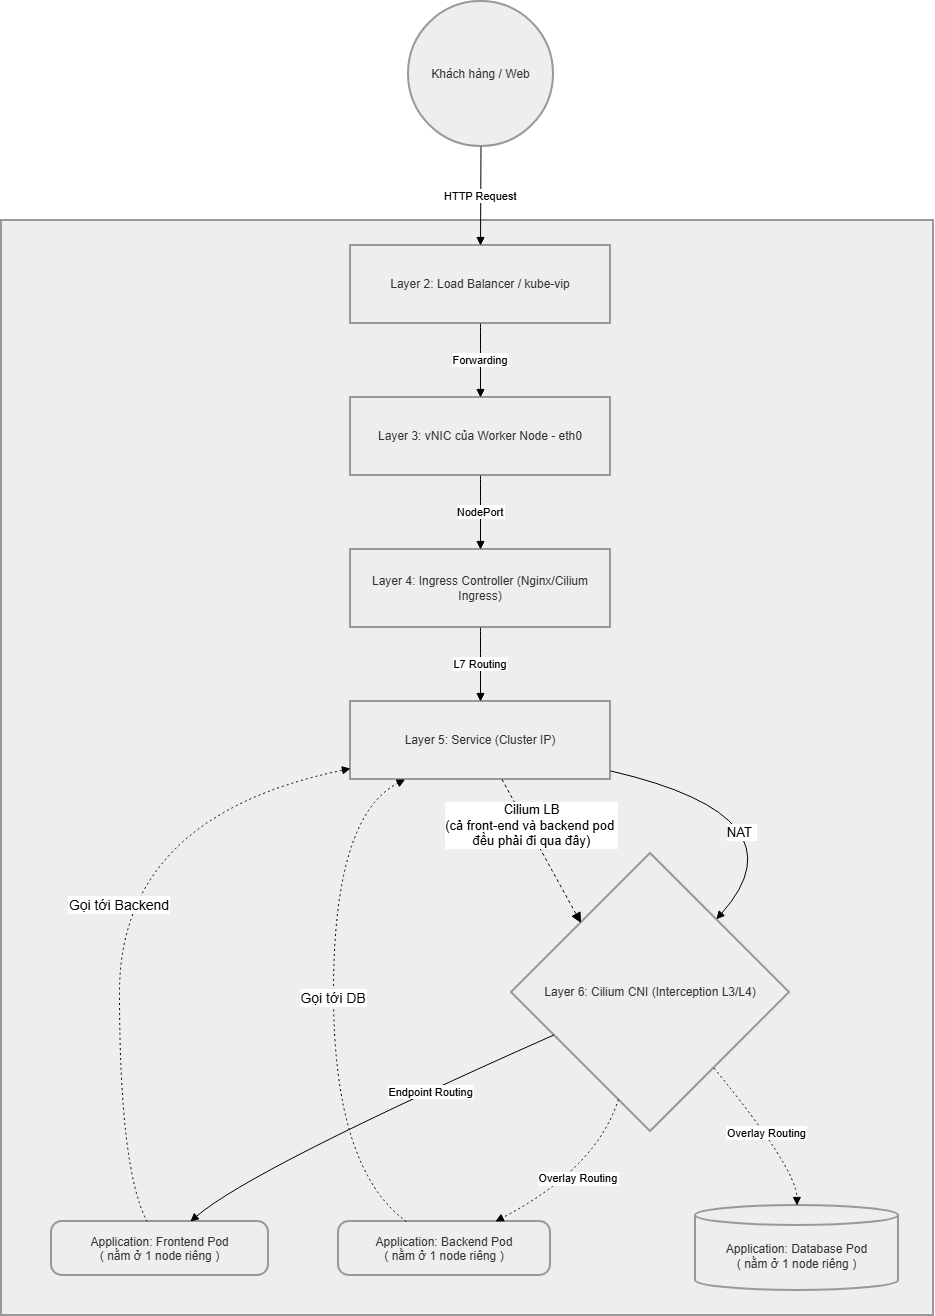

The diagram above was exported from draw.io. Its source (the exported page's mxGraphModel, read from the mxfile embedded in the PNG):
<mxGraphModel dx="1226" dy="620" grid="1" gridSize="10" guides="1" tooltips="1" connect="1" arrows="1" fold="1" page="1" pageScale="1" pageWidth="850" pageHeight="1100" math="0" shadow="0">
  <root>
    <mxCell id="0" />
    <mxCell id="1" parent="0" />
    <mxCell id="JJLlmo2jf-4lsJtSPqbE-1" parent="1" style="whiteSpace=wrap;strokeWidth=2;fillColor=light-dark(#eeeeee,#1f2020);strokeColor=light-dark(#999999,#cccccc);fontColor=light-dark(#333333,#cccccc);" value="Cụm Kubernetes (RKE2)" vertex="1">
      <mxGeometry height="1095" width="932" x="20" y="309" as="geometry" />
    </mxCell>
    <mxCell id="JJLlmo2jf-4lsJtSPqbE-2" parent="1" style="ellipse;aspect=fixed;strokeWidth=2;whiteSpace=wrap;fillColor=light-dark(#eeeeee,#1f2020);strokeColor=light-dark(#999999,#cccccc);fontColor=light-dark(#333333,#cccccc);" value="Khách hàng / Web" vertex="1">
      <mxGeometry height="145" width="145" x="427" y="90" as="geometry" />
    </mxCell>
    <mxCell id="JJLlmo2jf-4lsJtSPqbE-3" parent="1" style="whiteSpace=wrap;strokeWidth=2;fillColor=light-dark(#eeeeee,#1f2020);strokeColor=light-dark(#999999,#cccccc);fontColor=light-dark(#333333,#cccccc);" value="Layer 2: Load Balancer / kube-vip" vertex="1">
      <mxGeometry height="78" width="260" x="369" y="334" as="geometry" />
    </mxCell>
    <mxCell id="JJLlmo2jf-4lsJtSPqbE-4" parent="1" style="whiteSpace=wrap;strokeWidth=2;fillColor=light-dark(#eeeeee,#1f2020);strokeColor=light-dark(#999999,#cccccc);fontColor=light-dark(#333333,#cccccc);" value="Layer 3: vNIC của Worker Node - eth0" vertex="1">
      <mxGeometry height="78" width="260" x="369" y="486" as="geometry" />
    </mxCell>
    <mxCell id="JJLlmo2jf-4lsJtSPqbE-5" parent="1" style="whiteSpace=wrap;strokeWidth=2;fillColor=light-dark(#eeeeee,#1f2020);strokeColor=light-dark(#999999,#cccccc);fontColor=light-dark(#333333,#cccccc);" value="Layer 4: Ingress Controller (Nginx/Cilium Ingress)" vertex="1">
      <mxGeometry height="78" width="260" x="369" y="638" as="geometry" />
    </mxCell>
    <mxCell id="JJLlmo2jf-4lsJtSPqbE-6" parent="1" style="whiteSpace=wrap;strokeWidth=2;fillColor=light-dark(#eeeeee,#1f2020);strokeColor=light-dark(#999999,#cccccc);fontColor=light-dark(#333333,#cccccc);" value="Layer 5: Service (Cluster IP)" vertex="1">
      <mxGeometry height="78" width="260" x="369" y="790" as="geometry" />
    </mxCell>
    <mxCell id="JJLlmo2jf-4lsJtSPqbE-7" parent="1" style="rhombus;strokeWidth=2;whiteSpace=wrap;fillColor=light-dark(#eeeeee,#1f2020);strokeColor=light-dark(#999999,#cccccc);fontColor=light-dark(#333333,#cccccc);" value="Layer 6: Cilium CNI (Interception L3/L4)" vertex="1">
      <mxGeometry height="278" width="278" x="530" y="942" as="geometry" />
    </mxCell>
    <mxCell id="JJLlmo2jf-4lsJtSPqbE-8" parent="1" style="rounded=1;arcSize=20;strokeWidth=2;fillColor=light-dark(#eeeeee,#1f2020);strokeColor=light-dark(#999999,#cccccc);fontColor=light-dark(#333333,#cccccc);" value="Application: Frontend Pod&#10;( nằm ở 1 node riêng )" vertex="1">
      <mxGeometry height="54" width="217" x="70" y="1310" as="geometry" />
    </mxCell>
    <mxCell id="JJLlmo2jf-4lsJtSPqbE-9" parent="1" style="rounded=1;arcSize=20;strokeWidth=2;fillColor=light-dark(#eeeeee,#1f2020);strokeColor=light-dark(#999999,#cccccc);fontColor=light-dark(#333333,#cccccc);" value="Application: Backend Pod&#10;( nằm ở 1 node riêng )" vertex="1">
      <mxGeometry height="54" width="212" x="357" y="1310" as="geometry" />
    </mxCell>
    <mxCell id="JJLlmo2jf-4lsJtSPqbE-10" parent="1" style="shape=cylinder3;boundedLbl=1;backgroundOutline=1;size=10;strokeWidth=2;whiteSpace=wrap;fillColor=light-dark(#eeeeee,#1f2020);strokeColor=light-dark(#999999,#cccccc);fontColor=light-dark(#333333,#cccccc);" value="Application: Database Pod&#10;( nằm ở 1 node riêng )" vertex="1">
      <mxGeometry height="85" width="203" x="714" y="1294" as="geometry" />
    </mxCell>
    <mxCell id="JJLlmo2jf-4lsJtSPqbE-11" edge="1" parent="1" source="JJLlmo2jf-4lsJtSPqbE-2" style="curved=1;startArrow=none;endArrow=block;exitX=0.5;exitY=1;entryX=0.5;entryY=0;rounded=0;" target="JJLlmo2jf-4lsJtSPqbE-3" value="HTTP Request">
      <mxGeometry relative="1" as="geometry">
        <Array as="points" />
      </mxGeometry>
    </mxCell>
    <mxCell id="JJLlmo2jf-4lsJtSPqbE-12" edge="1" parent="1" source="JJLlmo2jf-4lsJtSPqbE-3" style="curved=1;startArrow=none;endArrow=block;exitX=0.5;exitY=1;entryX=0.5;entryY=0;rounded=0;" target="JJLlmo2jf-4lsJtSPqbE-4" value="Forwarding">
      <mxGeometry relative="1" as="geometry">
        <Array as="points" />
      </mxGeometry>
    </mxCell>
    <mxCell id="JJLlmo2jf-4lsJtSPqbE-13" edge="1" parent="1" source="JJLlmo2jf-4lsJtSPqbE-4" style="curved=1;startArrow=none;endArrow=block;exitX=0.5;exitY=1;entryX=0.5;entryY=0;rounded=0;" target="JJLlmo2jf-4lsJtSPqbE-5" value="NodePort">
      <mxGeometry relative="1" as="geometry">
        <Array as="points" />
      </mxGeometry>
    </mxCell>
    <mxCell id="JJLlmo2jf-4lsJtSPqbE-14" edge="1" parent="1" source="JJLlmo2jf-4lsJtSPqbE-5" style="curved=1;startArrow=none;endArrow=block;exitX=0.5;exitY=1;entryX=0.5;entryY=0;rounded=0;" target="JJLlmo2jf-4lsJtSPqbE-6" value="L7 Routing">
      <mxGeometry relative="1" as="geometry">
        <Array as="points" />
      </mxGeometry>
    </mxCell>
    <mxCell id="JJLlmo2jf-4lsJtSPqbE-15" edge="1" parent="1" source="JJLlmo2jf-4lsJtSPqbE-6" style="curved=1;startArrow=none;endArrow=block;exitX=1;exitY=0.89;entryX=0.95;entryY=0;rounded=0;fontSize=13;" target="JJLlmo2jf-4lsJtSPqbE-7" value="NAT ">
      <mxGeometry relative="1" x="-0.168" y="-29" as="geometry">
        <mxPoint y="1" as="offset" />
        <Array as="points">
          <mxPoint x="826" y="905" />
        </Array>
      </mxGeometry>
    </mxCell>
    <mxCell id="JJLlmo2jf-4lsJtSPqbE-16" edge="1" parent="1" source="JJLlmo2jf-4lsJtSPqbE-7" style="curved=1;startArrow=none;endArrow=block;exitX=0;exitY=0.72;entryX=0.64;entryY=0;rounded=0;" target="JJLlmo2jf-4lsJtSPqbE-8" value="Endpoint Routing">
      <mxGeometry relative="1" x="-0.3443" y="2" as="geometry">
        <mxPoint as="offset" />
        <Array as="points">
          <mxPoint x="271" y="1257" />
        </Array>
      </mxGeometry>
    </mxCell>
    <mxCell id="JJLlmo2jf-4lsJtSPqbE-17" edge="1" parent="1" source="JJLlmo2jf-4lsJtSPqbE-8" style="curved=1;dashed=1;dashPattern=2 3;startArrow=none;endArrow=block;exitX=0.44;exitY=0;entryX=0;entryY=0.86;rounded=0;fontSize=14;" target="JJLlmo2jf-4lsJtSPqbE-6" value="Gọi tới Backend">
      <mxGeometry relative="1" as="geometry">
        <Array as="points">
          <mxPoint x="138" y="1257" />
          <mxPoint x="138" y="905" />
        </Array>
      </mxGeometry>
    </mxCell>
    <mxCell id="JJLlmo2jf-4lsJtSPqbE-19" edge="1" parent="1" source="JJLlmo2jf-4lsJtSPqbE-7" style="curved=1;dashed=1;dashPattern=2 3;startArrow=none;endArrow=block;exitX=0.35;exitY=1;entryX=0.74;entryY=0;rounded=0;" target="JJLlmo2jf-4lsJtSPqbE-9" value="Overlay Routing">
      <mxGeometry relative="1" as="geometry">
        <Array as="points">
          <mxPoint x="615" y="1257" />
        </Array>
      </mxGeometry>
    </mxCell>
    <mxCell id="JJLlmo2jf-4lsJtSPqbE-20" edge="1" parent="1" source="JJLlmo2jf-4lsJtSPqbE-9" style="curved=1;dashed=1;dashPattern=2 3;startArrow=none;endArrow=block;exitX=0.32;exitY=0;entryX=0.21;entryY=1;rounded=0;fontSize=14;" target="JJLlmo2jf-4lsJtSPqbE-6" value="Gọi tới DB">
      <mxGeometry relative="1" x="-0.0006" as="geometry">
        <mxPoint as="offset" />
        <Array as="points">
          <mxPoint x="352" y="1257" />
          <mxPoint x="352" y="905" />
        </Array>
      </mxGeometry>
    </mxCell>
    <mxCell id="JJLlmo2jf-4lsJtSPqbE-22" edge="1" parent="1" source="JJLlmo2jf-4lsJtSPqbE-7" style="curved=1;dashed=1;dashPattern=2 3;startArrow=none;endArrow=block;exitX=0.92;exitY=1;entryX=0.5;entryY=0;rounded=0;" target="JJLlmo2jf-4lsJtSPqbE-10" value="Overlay Routing">
      <mxGeometry relative="1" as="geometry">
        <Array as="points">
          <mxPoint x="815" y="1257" />
        </Array>
      </mxGeometry>
    </mxCell>
    <mxCell id="JKMUbq9e_DjNTgdwV1ga-12" edge="1" parent="1" source="JJLlmo2jf-4lsJtSPqbE-6" style="html=1;verticalAlign=bottom;endArrow=block;dashed=1;endSize=8;curved=0;rounded=0;entryX=0;entryY=0;entryDx=0;entryDy=0;endFill=1;" target="JJLlmo2jf-4lsJtSPqbE-7" value="&lt;font style=&quot;font-size: 13px;&quot;&gt;Cilium LB&lt;/font&gt;&lt;div&gt;&lt;font style=&quot;font-size: 13px;&quot;&gt;(cả front-end và backend pod&amp;nbsp;&lt;/font&gt;&lt;/div&gt;&lt;div&gt;&lt;font style=&quot;font-size: 13px;&quot;&gt;đều phải đi qua đây)&lt;/font&gt;&lt;/div&gt;">
      <mxGeometry relative="1" x="-0.0561" y="-9" as="geometry">
        <mxPoint as="offset" />
        <mxPoint x="570" y="960" as="sourcePoint" />
        <mxPoint x="490" y="960" as="targetPoint" />
      </mxGeometry>
    </mxCell>
  </root>
</mxGraphModel>